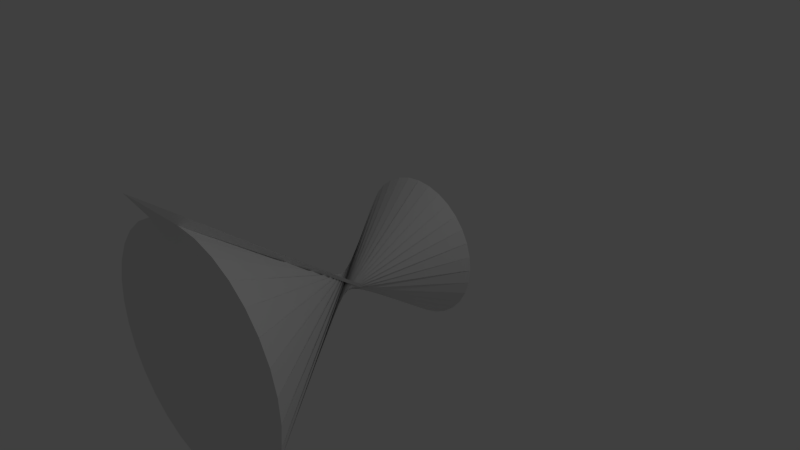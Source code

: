 # Source: demo.blend  (saved by Blender 2.79.0; exported with 4.5.12 LTS)
import bpy
from mathutils import Matrix  # noqa: F401  (used for matrix-valued properties, if any)

bpy.ops.wm.read_factory_settings(use_empty=True)
scene = bpy.context.scene
scene.name = 'Scene'

# ---- collections
col_collection_1 = bpy.data.collections.new('Collection 1'); scene.collection.children.link(col_collection_1)

# ---- world
world_world = bpy.data.worlds.new('World'); scene.world = world_world
world_world.color = (0.05088, 0.05088, 0.05088)
world_world.use_sun_shadow = False
world_world.sun_shadow_jitter_overblur = 0.0
world_world.cycles.sampling_method = 'MANUAL'

# ---- cameras
cam_camera = bpy.data.cameras.new('Camera')
cam_camera.clip_end = 100.0
cam_camera.lens = 35.0
cam_camera.sensor_width = 32.0
cam_camera.sensor_height = 18.0
cam_camera.ortho_scale = 7.314
cam_camera.dof.focus_distance = 0.0
cam_camera.dof.aperture_fstop = 128.0

# ---- lights
light_lamp = bpy.data.lights.new('Lamp', 'POINT')
light_lamp.transmission_factor = 0.0
light_lamp.cutoff_distance = 30.0
light_lamp.energy = 100.0
light_lamp.shadow_buffer_clip_start = 1.001
light_lamp.shadow_soft_size = 0.1
light_lamp.shadow_maximum_resolution = 0.006
light_lamp.use_absolute_resolution = True

# ---- meshes
me_cylinder = bpy.data.meshes.new('Cylinder')
me_cylinder.from_pydata([(0.0, 1.0, -1.0), (0.1729, -1.676, 2.733), (0.1951, 0.9808, -1.0), (-0.1516, -1.644, 2.733), (0.3827, 0.9239, -1.0), (-0.4636, -1.549, 2.733), (0.5556, 0.8315, -1.0), (-0.7512, -1.395, 2.733), (0.7071, 0.7071, -1.0), (-1.003, -1.189, 2.733), (0.8315, 0.5556, -1.0), (-1.21, -0.9365, 2.733), (0.9239, 0.3827, -1.0), (-1.364, -0.6489, 2.733), (0.9808, 0.1951, -1.0), (-1.458, -0.3369, 2.733), (1.0, 7.55e-08, -1.0), (-1.49, -0.01243, 2.733), (0.9808, -0.1951, -1.0), (-1.458, 0.3121, 2.733), (0.9239, -0.3827, -1.0), (-1.364, 0.6241, 2.733), (0.8315, -0.5556, -1.0), (-1.21, 0.9116, 2.733), (0.7071, -0.7071, -1.0), (-1.003, 1.164, 2.733), (0.5556, -0.8315, -1.0), (-0.7512, 1.371, 2.733), (0.3827, -0.9239, -1.0), (-0.4636, 1.524, 2.733), (0.1951, -0.9808, -1.0), (0.2461, 2.23, 3.31), (-3.258e-07, -1.0, -1.0), (0.1729, 1.651, 2.733), (-0.1951, -0.9808, -1.0), (0.4974, 1.619, 2.733), (-0.3827, -0.9239, -1.0), (0.8094, 1.524, 2.733), (-0.5556, -0.8315, -1.0), (1.097, 1.371, 2.733), (-0.7071, -0.7071, -1.0), (1.349, 1.164, 2.733), (-0.8315, -0.5556, -1.0), (1.556, 0.9116, 2.733), (-0.9239, -0.3827, -1.0), (1.71, 0.6241, 2.733), (-0.9808, -0.1951, -1.0), (1.804, 0.3121, 2.733), (-1.0, 9.656e-07, -1.0), (1.836, -0.01243, 2.733), (-0.9808, 0.1951, -1.0), (1.804, -0.3369, 2.733), (-0.9239, 0.3827, -1.0), (1.71, -0.6489, 2.733), (-0.8315, 0.5556, -1.0), (1.556, -0.9365, 2.733), (-0.7071, 0.7071, -1.0), (1.349, -1.189, 2.733), (-0.5556, 0.8315, -1.0), (1.097, -1.395, 2.733), (-0.3827, 0.9239, -1.0), (0.8094, -1.549, 2.733), (-0.1951, 0.9808, -1.0), (0.4974, -1.644, 2.733)], [], [(0, 1, 3, 2), (2, 3, 5, 4), (4, 5, 7, 6), (6, 7, 9, 8), (8, 9, 11, 10), (10, 11, 13, 12), (12, 13, 15, 14), (14, 15, 17, 16), (16, 17, 19, 18), (18, 19, 21, 20), (20, 21, 23, 22), (22, 23, 25, 24), (24, 25, 27, 26), (26, 27, 29, 28), (28, 29, 31, 30), (30, 31, 33, 32), (32, 33, 35, 34), (34, 35, 37, 36), (36, 37, 39, 38), (38, 39, 41, 40), (40, 41, 43, 42), (42, 43, 45, 44), (44, 45, 47, 46), (46, 47, 49, 48), (48, 49, 51, 50), (50, 51, 53, 52), (52, 53, 55, 54), (54, 55, 57, 56), (56, 57, 59, 58), (58, 59, 61, 60), (3, 1, 63, 61, 59, 57, 55, 53, 51, 49, 47, 45, 43, 41, 39, 37, 35, 33, 31, 29, 27, 25, 23, 21, 19, 17, 15, 13, 11, 9, 7, 5), (60, 61, 63, 62), (62, 63, 1, 0), (0, 2, 4, 6, 8, 10, 12, 14, 16, 18, 20, 22, 24, 26, 28, 30, 32, 34, 36, 38, 40, 42, 44, 46, 48, 50, 52, 54, 56, 58, 60, 62)])
me_cylinder.use_remesh_preserve_volume = False
me_cylinder.use_remesh_preserve_attributes = False
me_cylinder.use_mirror_vertex_groups = False
me_cylinder.update()

# ---- objects
ob_cylinder = bpy.data.objects.new('Cylinder', me_cylinder)
ob_lamp = bpy.data.objects.new('Lamp', light_lamp)
ob_camera = bpy.data.objects.new('Camera', cam_camera)

# ---- transforms, parenting, visibility, modifiers, constraints
ob_cylinder.location = (-0.3078, 0.1844, -0.4239)
ob_cylinder.rotation_euler = (1.571, 0.0, 0.0)
ob_cylinder.lineart.crease_threshold = 0.0
ob_lamp.location = (4.076, 1.005, 5.904)
ob_lamp.rotation_euler = (0.6503, 0.05522, 1.866)
ob_lamp.lock_rotations_4d = False
ob_lamp.empty_display_type = 'ARROWS'
ob_lamp.color = (0.0, 0.0, 0.0, 0.0)
ob_lamp.lineart.crease_threshold = 0.0
ob_camera.location = (7.481, -6.508, 5.344)
ob_camera.rotation_euler = (1.109, 0.0, 0.8149)
ob_camera.lock_rotations_4d = False
ob_camera.empty_display_type = 'ARROWS'
ob_camera.color = (0.0, 0.0, 0.0, 0.0)
ob_camera.display_type = 'WIRE'
ob_camera.lineart.crease_threshold = 0.0

# ---- collection membership
col_collection_1.objects.link(ob_cylinder)
col_collection_1.objects.link(ob_lamp)
col_collection_1.objects.link(ob_camera)

# ---- scene / render settings (as saved in the file)
scene.camera = ob_camera
scene.frame_start = 1; scene.frame_end = 250; scene.frame_set(1)
scene.render.engine = 'BLENDER_EEVEE_NEXT'
scene.render.resolution_percentage = 50
scene.render.dither_intensity = 0.0
scene.cycles.use_denoising = False
scene.cycles.samples = 128
scene.cycles.sampling_pattern = 'TABULATED_SOBOL'
scene.cycles.use_adaptive_sampling = False
scene.cycles.use_light_tree = False
scene.cycles.blur_glossy = 0.0
scene.cycles.sample_clamp_indirect = 0.0
scene.view_settings.view_transform = 'Standard'
bpy.context.view_layer.update()
